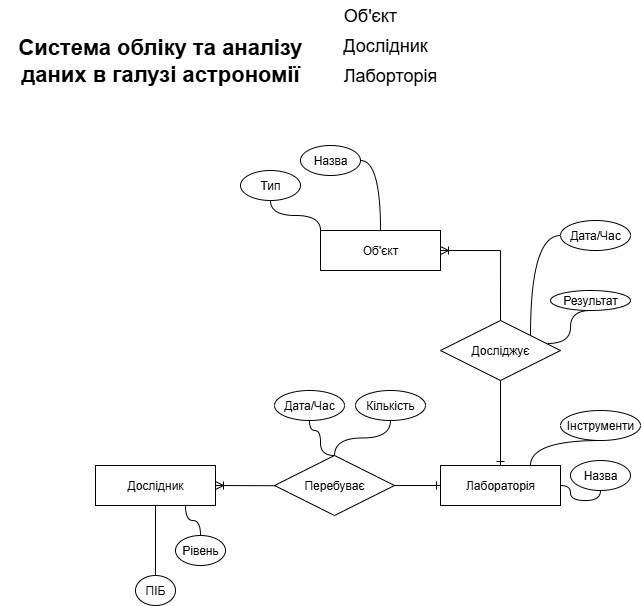

The diagram above was exported from draw.io. Its source (the exported page's mxGraphModel, read from the mxfile embedded in the PNG):
<mxGraphModel dx="887" dy="561" grid="1" gridSize="10" guides="1" tooltips="1" connect="1" arrows="1" fold="1" page="1" pageScale="1" pageWidth="827" pageHeight="1169" math="0" shadow="0">
  <root>
    <mxCell id="0" />
    <mxCell id="1" parent="0" />
    <mxCell id="0dG0ZHUFKnePxslHLyjw-29" value="Об'єкт" style="text;html=1;align=center;verticalAlign=middle;whiteSpace=wrap;rounded=0;fontSize=18;" parent="1" vertex="1">
      <mxGeometry x="340" y="20" width="100" height="30" as="geometry" />
    </mxCell>
    <mxCell id="0dG0ZHUFKnePxslHLyjw-31" value="Дослідник" style="text;html=1;align=center;verticalAlign=middle;whiteSpace=wrap;rounded=0;fontSize=18;" parent="1" vertex="1">
      <mxGeometry x="340" y="50" width="130" height="30" as="geometry" />
    </mxCell>
    <mxCell id="0dG0ZHUFKnePxslHLyjw-32" value="Лаборторія" style="text;html=1;align=center;verticalAlign=middle;whiteSpace=wrap;rounded=0;fontSize=18;" parent="1" vertex="1">
      <mxGeometry x="340" y="80" width="140" height="30" as="geometry" />
    </mxCell>
    <mxCell id="0dG0ZHUFKnePxslHLyjw-33" value="Об'єкт" style="whiteSpace=wrap;html=1;align=center;" parent="1" vertex="1">
      <mxGeometry x="340" y="250" width="120" height="40" as="geometry" />
    </mxCell>
    <mxCell id="0dG0ZHUFKnePxslHLyjw-34" value="Дослідник" style="whiteSpace=wrap;html=1;align=center;" parent="1" vertex="1">
      <mxGeometry x="115" y="485" width="120" height="40" as="geometry" />
    </mxCell>
    <mxCell id="0dG0ZHUFKnePxslHLyjw-35" value="Лабораторія" style="whiteSpace=wrap;html=1;align=center;" parent="1" vertex="1">
      <mxGeometry x="460" y="485" width="120" height="40" as="geometry" />
    </mxCell>
    <mxCell id="0dG0ZHUFKnePxslHLyjw-36" value="Досліджує" style="shape=rhombus;perimeter=rhombusPerimeter;whiteSpace=wrap;html=1;align=center;" parent="1" vertex="1">
      <mxGeometry x="460" y="340" width="120" height="60" as="geometry" />
    </mxCell>
    <mxCell id="0dG0ZHUFKnePxslHLyjw-37" value="" style="fontSize=12;html=1;endArrow=none;rounded=0;endFill=0;startArrow=ERoneToMany;startFill=0;exitX=1;exitY=0.5;exitDx=0;exitDy=0;entryX=0.5;entryY=0;entryDx=0;entryDy=0;edgeStyle=orthogonalEdgeStyle;" parent="1" source="0dG0ZHUFKnePxslHLyjw-33" target="0dG0ZHUFKnePxslHLyjw-36" edge="1">
      <mxGeometry width="100" height="100" relative="1" as="geometry">
        <mxPoint x="232.03999999999996" y="269.86" as="sourcePoint" />
        <mxPoint x="280" y="270" as="targetPoint" />
      </mxGeometry>
    </mxCell>
    <mxCell id="0dG0ZHUFKnePxslHLyjw-39" value="Назва" style="ellipse;whiteSpace=wrap;html=1;align=center;" parent="1" vertex="1">
      <mxGeometry x="320" y="165" width="60" height="30" as="geometry" />
    </mxCell>
    <mxCell id="0dG0ZHUFKnePxslHLyjw-40" value="" style="edgeStyle=orthogonalEdgeStyle;fontSize=12;html=1;endArrow=none;endFill=0;rounded=0;curved=1;entryX=1;entryY=0.5;entryDx=0;entryDy=0;exitX=0.5;exitY=0;exitDx=0;exitDy=0;" parent="1" source="0dG0ZHUFKnePxslHLyjw-33" target="0dG0ZHUFKnePxslHLyjw-39" edge="1">
      <mxGeometry width="100" height="100" relative="1" as="geometry">
        <mxPoint x="310" y="360" as="sourcePoint" />
        <mxPoint x="410" y="260" as="targetPoint" />
      </mxGeometry>
    </mxCell>
    <mxCell id="0dG0ZHUFKnePxslHLyjw-41" value="Тип" style="ellipse;whiteSpace=wrap;html=1;align=center;" parent="1" vertex="1">
      <mxGeometry x="260" y="190" width="60" height="30" as="geometry" />
    </mxCell>
    <mxCell id="0dG0ZHUFKnePxslHLyjw-42" value="" style="edgeStyle=orthogonalEdgeStyle;fontSize=12;html=1;endArrow=none;endFill=0;rounded=0;curved=1;entryX=0.5;entryY=1;entryDx=0;entryDy=0;exitX=0;exitY=0;exitDx=0;exitDy=0;" parent="1" source="0dG0ZHUFKnePxslHLyjw-33" target="0dG0ZHUFKnePxslHLyjw-41" edge="1">
      <mxGeometry width="100" height="100" relative="1" as="geometry">
        <mxPoint x="30" y="305" as="sourcePoint" />
        <mxPoint x="60" y="260" as="targetPoint" />
      </mxGeometry>
    </mxCell>
    <mxCell id="0dG0ZHUFKnePxslHLyjw-43" value="ПІБ" style="ellipse;whiteSpace=wrap;html=1;align=center;" parent="1" vertex="1">
      <mxGeometry x="155" y="595" width="40" height="30" as="geometry" />
    </mxCell>
    <mxCell id="0dG0ZHUFKnePxslHLyjw-44" value="" style="edgeStyle=orthogonalEdgeStyle;fontSize=12;html=1;endArrow=none;endFill=0;rounded=0;curved=1;exitX=0.5;exitY=1;exitDx=0;exitDy=0;entryX=0.5;entryY=0;entryDx=0;entryDy=0;" parent="1" source="0dG0ZHUFKnePxslHLyjw-34" target="0dG0ZHUFKnePxslHLyjw-43" edge="1">
      <mxGeometry width="100" height="100" relative="1" as="geometry">
        <mxPoint x="35" y="625" as="sourcePoint" />
        <mxPoint x="15" y="585" as="targetPoint" />
        <Array as="points">
          <mxPoint x="175" y="525" />
          <mxPoint x="175" y="595" />
        </Array>
      </mxGeometry>
    </mxCell>
    <mxCell id="0dG0ZHUFKnePxslHLyjw-45" value="Назва" style="ellipse;whiteSpace=wrap;html=1;align=center;" parent="1" vertex="1">
      <mxGeometry x="590" y="480" width="60" height="30" as="geometry" />
    </mxCell>
    <mxCell id="0dG0ZHUFKnePxslHLyjw-46" value="Дата/Час" style="ellipse;whiteSpace=wrap;html=1;align=center;" parent="1" vertex="1">
      <mxGeometry x="580" y="240" width="70" height="30" as="geometry" />
    </mxCell>
    <mxCell id="0dG0ZHUFKnePxslHLyjw-47" value="" style="edgeStyle=orthogonalEdgeStyle;fontSize=12;html=1;endArrow=none;endFill=0;rounded=0;curved=1;exitX=0;exitY=0.5;exitDx=0;exitDy=0;entryX=1;entryY=0;entryDx=0;entryDy=0;" parent="1" source="0dG0ZHUFKnePxslHLyjw-46" target="0dG0ZHUFKnePxslHLyjw-36" edge="1">
      <mxGeometry width="100" height="100" relative="1" as="geometry">
        <mxPoint x="640" y="270" as="sourcePoint" />
        <mxPoint x="580" y="270" as="targetPoint" />
        <Array as="points">
          <mxPoint x="550" y="255" />
        </Array>
      </mxGeometry>
    </mxCell>
    <mxCell id="0dG0ZHUFKnePxslHLyjw-48" value="Результат" style="ellipse;whiteSpace=wrap;html=1;align=center;" parent="1" vertex="1">
      <mxGeometry x="570" y="310" width="80" height="20" as="geometry" />
    </mxCell>
    <mxCell id="0dG0ZHUFKnePxslHLyjw-49" value="" style="edgeStyle=orthogonalEdgeStyle;fontSize=12;html=1;endArrow=none;endFill=0;rounded=0;curved=1;exitX=0.5;exitY=1;exitDx=0;exitDy=0;entryX=0.892;entryY=0.383;entryDx=0;entryDy=0;entryPerimeter=0;" parent="1" source="0dG0ZHUFKnePxslHLyjw-48" target="0dG0ZHUFKnePxslHLyjw-36" edge="1">
      <mxGeometry width="100" height="100" relative="1" as="geometry">
        <mxPoint x="520" y="220" as="sourcePoint" />
        <mxPoint x="559.96" y="250" as="targetPoint" />
        <Array as="points">
          <mxPoint x="590" y="363" />
        </Array>
      </mxGeometry>
    </mxCell>
    <mxCell id="0dG0ZHUFKnePxslHLyjw-50" value="&lt;font style=&quot;font-size: 22px;&quot;&gt;&lt;b&gt;Система обліку та аналізу даних в галузі астрономії&lt;/b&gt;&lt;/font&gt;" style="text;html=1;align=center;verticalAlign=middle;whiteSpace=wrap;rounded=0;" parent="1" vertex="1">
      <mxGeometry x="20" y="30" width="320" height="100" as="geometry" />
    </mxCell>
    <mxCell id="0dG0ZHUFKnePxslHLyjw-51" value="Рівень" style="ellipse;whiteSpace=wrap;html=1;align=center;" parent="1" vertex="1">
      <mxGeometry x="195" y="555" width="50" height="30" as="geometry" />
    </mxCell>
    <mxCell id="0dG0ZHUFKnePxslHLyjw-52" value="" style="edgeStyle=orthogonalEdgeStyle;fontSize=12;html=1;endArrow=none;endFill=0;rounded=0;curved=1;exitX=0.75;exitY=1;exitDx=0;exitDy=0;entryX=0.5;entryY=0;entryDx=0;entryDy=0;" parent="1" source="0dG0ZHUFKnePxslHLyjw-34" target="0dG0ZHUFKnePxslHLyjw-51" edge="1">
      <mxGeometry width="100" height="100" relative="1" as="geometry">
        <mxPoint x="115" y="555" as="sourcePoint" />
        <mxPoint x="225" y="555" as="targetPoint" />
        <Array as="points" />
      </mxGeometry>
    </mxCell>
    <mxCell id="0dG0ZHUFKnePxslHLyjw-53" value="Інструменти" style="ellipse;whiteSpace=wrap;html=1;align=center;" parent="1" vertex="1">
      <mxGeometry x="580" y="430" width="80" height="30" as="geometry" />
    </mxCell>
    <mxCell id="0dG0ZHUFKnePxslHLyjw-54" value="" style="fontSize=12;html=1;endArrow=none;rounded=0;endFill=0;startArrow=ERone;startFill=0;exitX=0.5;exitY=0;exitDx=0;exitDy=0;edgeStyle=orthogonalEdgeStyle;entryX=0.5;entryY=1;entryDx=0;entryDy=0;" parent="1" source="0dG0ZHUFKnePxslHLyjw-35" target="0dG0ZHUFKnePxslHLyjw-36" edge="1">
      <mxGeometry width="100" height="100" relative="1" as="geometry">
        <mxPoint x="550" y="430" as="sourcePoint" />
        <mxPoint x="610" y="410" as="targetPoint" />
      </mxGeometry>
    </mxCell>
    <mxCell id="0dG0ZHUFKnePxslHLyjw-55" value="" style="edgeStyle=orthogonalEdgeStyle;fontSize=12;html=1;endArrow=none;endFill=0;rounded=0;curved=1;exitX=0.5;exitY=1;exitDx=0;exitDy=0;entryX=1;entryY=0.5;entryDx=0;entryDy=0;" parent="1" source="0dG0ZHUFKnePxslHLyjw-45" target="0dG0ZHUFKnePxslHLyjw-35" edge="1">
      <mxGeometry width="100" height="100" relative="1" as="geometry">
        <mxPoint x="590" y="530" as="sourcePoint" />
        <mxPoint x="590" y="540" as="targetPoint" />
        <Array as="points">
          <mxPoint x="620" y="520" />
          <mxPoint x="590" y="520" />
          <mxPoint x="590" y="505" />
        </Array>
      </mxGeometry>
    </mxCell>
    <mxCell id="0dG0ZHUFKnePxslHLyjw-56" value="" style="edgeStyle=orthogonalEdgeStyle;fontSize=12;html=1;endArrow=none;endFill=0;rounded=0;curved=1;exitX=0.5;exitY=1;exitDx=0;exitDy=0;entryX=0.75;entryY=0;entryDx=0;entryDy=0;" parent="1" source="0dG0ZHUFKnePxslHLyjw-53" target="0dG0ZHUFKnePxslHLyjw-35" edge="1">
      <mxGeometry width="100" height="100" relative="1" as="geometry">
        <mxPoint x="580" y="455" as="sourcePoint" />
        <mxPoint x="540" y="450" as="targetPoint" />
        <Array as="points">
          <mxPoint x="550" y="460" />
        </Array>
      </mxGeometry>
    </mxCell>
    <mxCell id="nS3WqYjTO92G-YJv1yjx-3" value="Перебуває" style="shape=rhombus;perimeter=rhombusPerimeter;whiteSpace=wrap;html=1;align=center;" parent="1" vertex="1">
      <mxGeometry x="294" y="475" width="120" height="60" as="geometry" />
    </mxCell>
    <mxCell id="nS3WqYjTO92G-YJv1yjx-4" value="" style="fontSize=12;html=1;endArrow=ERoneToMany;rounded=0;edgeStyle=orthogonalEdgeStyle;entryX=1;entryY=0.5;entryDx=0;entryDy=0;exitX=0.011;exitY=0.504;exitDx=0;exitDy=0;exitPerimeter=0;" parent="1" source="nS3WqYjTO92G-YJv1yjx-3" target="0dG0ZHUFKnePxslHLyjw-34" edge="1">
      <mxGeometry width="100" height="100" relative="1" as="geometry">
        <mxPoint x="285" y="504.93" as="sourcePoint" />
        <mxPoint x="235" y="504.93" as="targetPoint" />
        <Array as="points">
          <mxPoint x="235" y="505" />
        </Array>
      </mxGeometry>
    </mxCell>
    <mxCell id="nS3WqYjTO92G-YJv1yjx-5" value="" style="fontSize=12;html=1;endArrow=none;rounded=0;endFill=0;startArrow=ERone;startFill=0;exitX=0;exitY=0.5;exitDx=0;exitDy=0;edgeStyle=orthogonalEdgeStyle;entryX=1;entryY=0.5;entryDx=0;entryDy=0;" parent="1" source="0dG0ZHUFKnePxslHLyjw-35" target="nS3WqYjTO92G-YJv1yjx-3" edge="1">
      <mxGeometry width="100" height="100" relative="1" as="geometry">
        <mxPoint x="430" y="595" as="sourcePoint" />
        <mxPoint x="430" y="510" as="targetPoint" />
      </mxGeometry>
    </mxCell>
    <mxCell id="SuNTD5IOYBq9EwzafJUs-1" value="Дата/Час" style="ellipse;whiteSpace=wrap;html=1;align=center;" parent="1" vertex="1">
      <mxGeometry x="294" y="410" width="70" height="30" as="geometry" />
    </mxCell>
    <mxCell id="SuNTD5IOYBq9EwzafJUs-2" value="" style="edgeStyle=orthogonalEdgeStyle;fontSize=12;html=1;endArrow=none;endFill=0;rounded=0;curved=1;exitX=0.5;exitY=1;exitDx=0;exitDy=0;entryX=0.5;entryY=0;entryDx=0;entryDy=0;" parent="1" source="SuNTD5IOYBq9EwzafJUs-1" target="nS3WqYjTO92G-YJv1yjx-3" edge="1">
      <mxGeometry width="100" height="100" relative="1" as="geometry">
        <mxPoint x="370" y="450" as="sourcePoint" />
        <mxPoint x="340" y="470" as="targetPoint" />
        <Array as="points">
          <mxPoint x="329" y="450" />
          <mxPoint x="340" y="450" />
          <mxPoint x="340" y="475" />
        </Array>
      </mxGeometry>
    </mxCell>
    <mxCell id="SuNTD5IOYBq9EwzafJUs-3" value="Кількість" style="ellipse;whiteSpace=wrap;html=1;align=center;" parent="1" vertex="1">
      <mxGeometry x="375" y="410" width="70" height="30" as="geometry" />
    </mxCell>
    <mxCell id="SuNTD5IOYBq9EwzafJUs-4" value="" style="edgeStyle=orthogonalEdgeStyle;fontSize=12;html=1;endArrow=none;endFill=0;rounded=0;curved=1;exitX=0.5;exitY=1;exitDx=0;exitDy=0;" parent="1" source="SuNTD5IOYBq9EwzafJUs-3" target="nS3WqYjTO92G-YJv1yjx-3" edge="1">
      <mxGeometry width="100" height="100" relative="1" as="geometry">
        <mxPoint x="390" y="450" as="sourcePoint" />
        <mxPoint x="415" y="485" as="targetPoint" />
        <Array as="points" />
      </mxGeometry>
    </mxCell>
  </root>
</mxGraphModel>